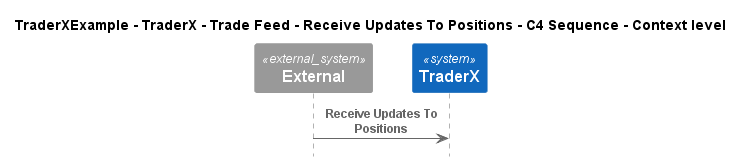

The diagram above was rendered by PlantUML. Its source (embedded in the PNG):
@startuml
!pragma layout smetana
!include ..\..\..\..\..\..\..\.c4s\C4_Sequence.puml

title TraderXExample - TraderX - Trade Feed - Receive Updates To Positions - C4 Sequence - Context level

System_Ext(C4InterFlow.SoftwareSystems.ExternalSystem, "External", "")
System(TraderXExample.SoftwareSystems.TraderX, "TraderX", "TraderX")

Rel(C4InterFlow.SoftwareSystems.ExternalSystem, TraderXExample.SoftwareSystems.TraderX, "Receive Updates To Positions")


@enduml